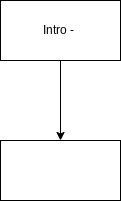

The diagram above was exported from draw.io. Its source (the exported page's mxGraphModel, read from the mxfile embedded in the PNG):
<mxGraphModel dx="679" dy="383" grid="1" gridSize="10" guides="1" tooltips="1" connect="1" arrows="1" fold="1" page="1" pageScale="1" pageWidth="850" pageHeight="1100" math="0" shadow="0">
  <root>
    <mxCell id="0" />
    <mxCell id="1" parent="0" />
    <mxCell id="kaDIcwLjYkqqHz1lx_wI-3" value="" style="edgeStyle=orthogonalEdgeStyle;rounded=0;orthogonalLoop=1;jettySize=auto;html=1;" edge="1" parent="1" source="kaDIcwLjYkqqHz1lx_wI-1" target="kaDIcwLjYkqqHz1lx_wI-2">
      <mxGeometry relative="1" as="geometry" />
    </mxCell>
    <mxCell id="kaDIcwLjYkqqHz1lx_wI-1" value="Intro -&amp;nbsp;" style="rounded=0;whiteSpace=wrap;html=1;" vertex="1" parent="1">
      <mxGeometry x="240" y="20" width="120" height="60" as="geometry" />
    </mxCell>
    <mxCell id="kaDIcwLjYkqqHz1lx_wI-2" value="" style="whiteSpace=wrap;html=1;rounded=0;" vertex="1" parent="1">
      <mxGeometry x="240" y="160" width="120" height="60" as="geometry" />
    </mxCell>
  </root>
</mxGraphModel>